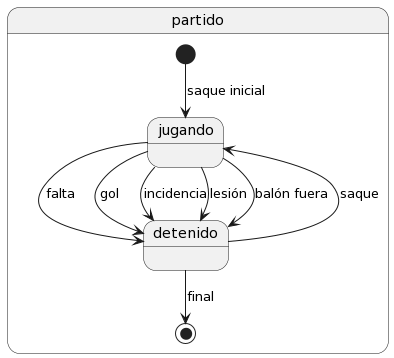

The diagram above was rendered by PlantUML. Its source (embedded in the PNG):
@startuml
state partido {
[*] --> jugando : saque inicial

jugando --> detenido : falta
jugando --> detenido : gol
jugando --> detenido : incidencia
jugando --> detenido : lesión
jugando --> detenido : balón fuera

detenido --> jugando : saque

detenido --> [*] : final

}
@enduml